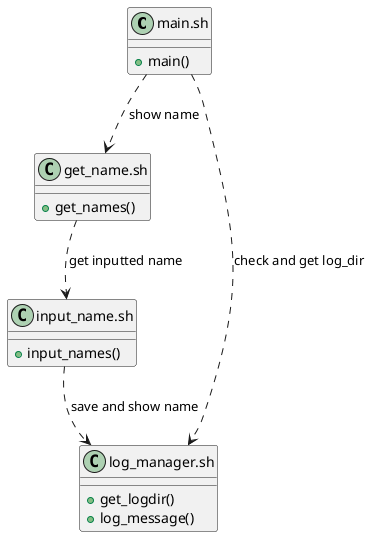

The diagram above was rendered by PlantUML. Its source (embedded in the PNG):
@startuml
	class "main.sh" as main {
		+ main()
	}
	class "input_name.sh" as input {
		+ input_names()
	}
	class "get_name.sh" as get {
		+ get_names()
	}
	class "log_manager.sh" as log {
		+ get_logdir()
		+ log_message()
	}

main ..> log: check and get log_dir
get ..> input: get inputted name
input ..> log: save and show name
main ..> get: show name
@enduml